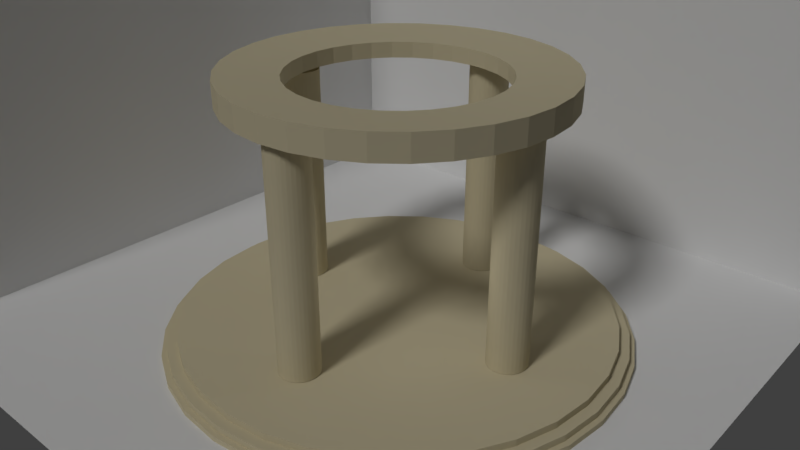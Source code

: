 # Source: circletry.blend  (saved by Blender 2.78.0; exported with 4.5.12 LTS)
import bpy
from mathutils import Matrix  # noqa: F401  (used for matrix-valued properties, if any)

bpy.ops.wm.read_factory_settings(use_empty=True)
scene = bpy.context.scene
scene.name = 'Scene'

# ---- collections
col_collection_1 = bpy.data.collections.new('Collection 1'); scene.collection.children.link(col_collection_1)

# ---- materials (node trees are filled in below, after node groups)
mat_colonne = bpy.data.materials.new('Colonne')
mat_colonne.alpha_threshold = 0.0
mat_colonne.roughness = 0.5

# ---- material node trees
mat_colonne.use_nodes = True; mat_colonne.node_tree.nodes.clear()
_N = mat_colonne.node_tree.nodes; _L = mat_colonne.node_tree.links
n0 = _N.new('ShaderNodeOutputMaterial'); n0.name = 'Material Output'; n0.location = (300, 300)
n1 = _N.new('ShaderNodeBsdfDiffuse'); n1.name = 'Diffuse BSDF'; n1.location = (10, 300)
n1.inputs[0].default_value = (0.6396, 0.5693, 0.3865, 1.0)
_L.new(n1.outputs[0], n0.inputs[0])
n0.is_active_output = True

# ---- world
world_world = bpy.data.worlds.new('World'); scene.world = world_world
world_world.color = (0.05088, 0.05088, 0.05088)
world_world.use_sun_shadow = False
world_world.sun_shadow_jitter_overblur = 0.0
world_world.cycles.sampling_method = 'MANUAL'

# ---- cameras
cam_camera = bpy.data.cameras.new('Camera')
cam_camera.clip_end = 100.0
cam_camera.lens = 35.0
cam_camera.sensor_width = 32.0
cam_camera.sensor_height = 18.0
cam_camera.ortho_scale = 7.314
cam_camera.dof.focus_distance = 0.0

# ---- lights
light_hemi = bpy.data.lights.new('Hemi', 'SUN')
light_hemi.transmission_factor = 0.0
light_hemi.angle = 0.1993
light_hemi.energy = 1.0
light_hemi.shadow_buffer_clip_start = 0.5
light_hemi.shadow_soft_size = 0.1
light_hemi.shadow_cascade_max_distance = 1000.0
light_lamp = bpy.data.lights.new('Lamp', 'POINT')
light_lamp.transmission_factor = 0.0
light_lamp.cutoff_distance = 30.0
light_lamp.energy = 100.0
light_lamp.shadow_buffer_clip_start = 1.001
light_lamp.shadow_soft_size = 0.1
light_lamp.shadow_maximum_resolution = 0.006
light_lamp.use_absolute_resolution = True

# ---- meshes
me_cube_001 = bpy.data.meshes.new('Cube.001')
me_cube_001.from_pydata([(-1.0, -1.0, -1.0), (-1.0, -1.0, 1.0), (-1.0, 1.0, -1.0), (-1.0, 1.0, 1.0), (1.0, -1.0, -1.0), (1.0, -1.0, 1.0), (1.0, 1.0, -1.0)], [], [(0, 1, 3, 2), (4, 5, 1, 0), (2, 6, 4, 0)])
me_cube_001.use_remesh_preserve_volume = False
me_cube_001.use_remesh_preserve_attributes = False
me_cube_001.use_mirror_vertex_groups = False
me_cube_001.update()
me_circle_002 = bpy.data.meshes.new('Circle.002')
me_circle_002.from_pydata([(8.434e-07, 8.165, -0.03172), (-1.593, 8.008, -0.03172), (-3.125, 7.543, -0.03172), (-4.536, 6.789, -0.03172), (-5.773, 5.773, -0.03172), (-6.789, 4.536, -0.03172), (-7.543, 3.125, -0.03172), (-8.008, 1.593, -0.03172), (-8.165, -1.442e-06, -0.03172), (-8.008, -1.593, -0.03172), (-7.543, -3.125, -0.03172), (-6.789, -4.536, -0.03172), (-5.773, -5.773, -0.03172), (-4.536, -6.789, -0.03172), (-3.125, -7.543, -0.03172), (-1.593, -8.008, -0.03172), (3.504e-06, -8.165, -0.03172), (1.593, -8.008, -0.03172), (3.125, -7.543, -0.03172), (4.536, -6.789, -0.03172), (5.773, -5.773, -0.03172), (6.789, -4.536, -0.03172), (7.543, -3.125, -0.03172), (8.008, -1.593, -0.03172), (8.165, 5.825e-06, -0.03172), (8.008, 1.593, -0.03172), (7.543, 3.125, -0.03172), (6.789, 4.536, -0.03172), (5.773, 5.773, -0.03172), (4.536, 6.789, -0.03172), (3.125, 7.543, -0.03172), (1.593, 8.008, -0.03172), (8.434e-07, 8.165, 1.209), (-1.593, 8.008, 1.209), (-3.125, 7.543, 1.209), (-4.536, 6.789, 1.209), (-5.773, 5.773, 1.209), (-6.789, 4.536, 1.209), (-7.543, 3.125, 1.209), (-8.008, 1.593, 1.209), (-8.165, -1.442e-06, 1.209), (-8.008, -1.593, 1.209), (-7.543, -3.125, 1.209), (-6.789, -4.536, 1.209), (-5.773, -5.773, 1.209), (-4.536, -6.789, 1.209), (-3.125, -7.543, 1.209), (-1.593, -8.008, 1.209), (3.504e-06, -8.165, 1.209), (1.593, -8.008, 1.209), (3.125, -7.543, 1.209), (4.536, -6.789, 1.209), (5.773, -5.773, 1.209), (6.789, -4.536, 1.209), (7.543, -3.125, 1.209), (8.008, -1.593, 1.209), (8.165, 5.825e-06, 1.209), (8.008, 1.593, 1.209), (7.543, 3.125, 1.209), (6.789, 4.536, 1.209), (5.773, 5.773, 1.209), (4.536, 6.789, 1.209), (3.125, 7.543, 1.209), (1.593, 8.008, 1.209), (5.517e-07, 5.214, 0.1925), (-1.017, 5.114, 0.1925), (-1.995, 4.817, 0.1925), (-2.897, 4.335, 0.1925), (-3.687, 3.687, 0.1925), (-4.335, 2.897, 0.1925), (-4.817, 1.995, 0.1925), (-5.114, 1.017, 0.1925), (-5.214, -7.237e-07, 0.1925), (-5.114, -1.017, 0.1925), (-4.817, -1.995, 0.1925), (-4.335, -2.897, 0.1925), (-3.687, -3.687, 0.1925), (-2.897, -4.335, 0.1925), (-1.995, -4.817, 0.1925), (-1.017, -5.114, 0.1925), (2.251e-06, -5.214, 0.1925), (1.017, -5.114, 0.1925), (1.995, -4.817, 0.1925), (2.897, -4.335, 0.1925), (3.687, -3.687, 0.1925), (4.335, -2.897, 0.1925), (4.817, -1.995, 0.1925), (5.114, -1.017, 0.1925), (5.214, 3.917e-06, 0.1925), (5.114, 1.017, 0.1925), (4.817, 1.995, 0.1925), (4.335, 2.897, 0.1925), (3.687, 3.687, 0.1925), (2.897, 4.335, 0.1925), (1.995, 4.817, 0.1925), (1.017, 5.114, 0.1925), (5.517e-07, 5.214, 0.9848), (-1.017, 5.114, 0.9848), (-1.995, 4.817, 0.9848), (-2.897, 4.335, 0.9848), (-3.687, 3.687, 0.9848), (-4.335, 2.897, 0.9848), (-4.817, 1.995, 0.9848), (-5.114, 1.017, 0.9848), (-5.214, -7.237e-07, 0.9848), (-5.114, -1.017, 0.9848), (-4.817, -1.995, 0.9848), (-4.335, -2.897, 0.9848), (-3.687, -3.687, 0.9848), (-2.897, -4.335, 0.9848), (-1.995, -4.817, 0.9848), (-1.017, -5.114, 0.9848), (2.251e-06, -5.214, 0.9848), (1.017, -5.114, 0.9848), (1.995, -4.817, 0.9848), (2.897, -4.335, 0.9848), (3.687, -3.687, 0.9848), (4.335, -2.897, 0.9848), (4.817, -1.995, 0.9848), (5.114, -1.017, 0.9848), (5.214, 3.917e-06, 0.9848), (5.114, 1.017, 0.9848), (4.817, 1.995, 0.9848), (4.335, 2.897, 0.9848), (3.687, 3.687, 0.9848), (2.897, 4.335, 0.9848), (1.995, 4.817, 0.9848), (1.017, 5.114, 0.9848)], [], [(4, 36, 35, 3), (31, 63, 62, 30), (18, 50, 49, 17), (5, 37, 36, 4), (0, 32, 63, 31), (19, 51, 50, 18), (6, 38, 37, 5), (20, 52, 51, 19), (7, 39, 38, 6), (21, 53, 52, 20), (8, 40, 39, 7), (22, 54, 53, 21), (9, 41, 40, 8), (23, 55, 54, 22), (10, 42, 41, 9), (24, 56, 55, 23), (11, 43, 42, 10), (25, 57, 56, 24), (12, 44, 43, 11), (26, 58, 57, 25), (13, 45, 44, 12), (27, 59, 58, 26), (14, 46, 45, 13), (1, 33, 32, 0), (28, 60, 59, 27), (15, 47, 46, 14), (2, 34, 33, 1), (29, 61, 60, 28), (16, 48, 47, 15), (3, 35, 34, 2), (30, 62, 61, 29), (17, 49, 48, 16), (68, 67, 99, 100), (95, 94, 126, 127), (82, 81, 113, 114), (69, 68, 100, 101), (64, 95, 127, 96), (83, 82, 114, 115), (70, 69, 101, 102), (84, 83, 115, 116), (71, 70, 102, 103), (85, 84, 116, 117), (72, 71, 103, 104), (86, 85, 117, 118), (73, 72, 104, 105), (87, 86, 118, 119), (74, 73, 105, 106), (88, 87, 119, 120), (75, 74, 106, 107), (89, 88, 120, 121), (76, 75, 107, 108), (90, 89, 121, 122), (77, 76, 108, 109), (91, 90, 122, 123), (78, 77, 109, 110), (65, 64, 96, 97), (92, 91, 123, 124), (79, 78, 110, 111), (66, 65, 97, 98), (93, 92, 124, 125), (80, 79, 111, 112), (67, 66, 98, 99), (94, 93, 125, 126), (81, 80, 112, 113), (61, 62, 126, 125), (35, 36, 100, 99), (10, 9, 73, 74), (62, 63, 127, 126), (36, 37, 101, 100), (11, 10, 74, 75), (63, 32, 96, 127), (37, 38, 102, 101), (12, 11, 75, 76), (38, 39, 103, 102), (13, 12, 76, 77), (39, 40, 104, 103), (14, 13, 77, 78), (40, 41, 105, 104), (15, 14, 78, 79), (41, 42, 106, 105), (16, 15, 79, 80), (42, 43, 107, 106), (17, 16, 80, 81), (43, 44, 108, 107), (18, 17, 81, 82), (44, 45, 109, 108), (19, 18, 82, 83), (45, 46, 110, 109), (20, 19, 83, 84), (46, 47, 111, 110), (21, 20, 84, 85), (47, 48, 112, 111), (22, 21, 85, 86), (48, 49, 113, 112), (23, 22, 86, 87), (49, 50, 114, 113), (24, 23, 87, 88), (50, 51, 115, 114), (25, 24, 88, 89), (51, 52, 116, 115), (26, 25, 89, 90), (52, 53, 117, 116), (27, 26, 90, 91), (1, 0, 64, 65), (53, 54, 118, 117), (28, 27, 91, 92), (2, 1, 65, 66), (54, 55, 119, 118), (29, 28, 92, 93), (3, 2, 66, 67), (55, 56, 120, 119), (30, 29, 93, 94), (4, 3, 67, 68), (56, 57, 121, 120), (31, 30, 94, 95), (5, 4, 68, 69), (57, 58, 122, 121), (0, 31, 95, 64), (6, 5, 69, 70), (58, 59, 123, 122), (32, 33, 97, 96), (7, 6, 70, 71), (59, 60, 124, 123), (33, 34, 98, 97), (8, 7, 71, 72), (60, 61, 125, 124), (34, 35, 99, 98), (9, 8, 72, 73)])
me_circle_002.materials.append(mat_colonne)
me_circle_002.use_remesh_preserve_volume = False
me_circle_002.use_remesh_preserve_attributes = False
me_circle_002.use_mirror_vertex_groups = False
me_circle_002.update()
me_cylinder_003 = bpy.data.meshes.new('Cylinder.003')
me_cylinder_003.from_pydata([(0.0, 1.0, -1.0), (0.0, 1.0, 10.3), (0.1951, 0.9808, -1.0), (0.1951, 0.9808, 10.3), (0.3827, 0.9239, -1.0), (0.3827, 0.9239, 10.3), (0.5556, 0.8315, -1.0), (0.5556, 0.8315, 10.3), (0.7071, 0.7071, -1.0), (0.7071, 0.7071, 10.3), (0.8315, 0.5556, -1.0), (0.8315, 0.5556, 10.3), (0.9239, 0.3827, -1.0), (0.9239, 0.3827, 10.3), (0.9808, 0.1951, -1.0), (0.9808, 0.1951, 10.3), (1.0, 7.55e-08, -1.0), (1.0, 7.55e-08, 10.3), (0.9808, -0.1951, -1.0), (0.9808, -0.1951, 10.3), (0.9239, -0.3827, -1.0), (0.9239, -0.3827, 10.3), (0.8315, -0.5556, -1.0), (0.8315, -0.5556, 10.3), (0.7071, -0.7071, -1.0), (0.7071, -0.7071, 10.3), (0.5556, -0.8315, -1.0), (0.5556, -0.8315, 10.3), (0.3827, -0.9239, -1.0), (0.3827, -0.9239, 10.3), (0.1951, -0.9808, -1.0), (0.1951, -0.9808, 10.3), (-3.258e-07, -1.0, -1.0), (-3.258e-07, -1.0, 10.3), (-0.1951, -0.9808, -1.0), (-0.1951, -0.9808, 10.3), (-0.3827, -0.9239, -1.0), (-0.3827, -0.9239, 10.3), (-0.5556, -0.8315, -1.0), (-0.5556, -0.8315, 10.3), (-0.7071, -0.7071, -1.0), (-0.7071, -0.7071, 10.3), (-0.8315, -0.5556, -1.0), (-0.8315, -0.5556, 10.3), (-0.9239, -0.3827, -1.0), (-0.9239, -0.3827, 10.3), (-0.9808, -0.1951, -1.0), (-0.9808, -0.1951, 10.3), (-1.0, 9.656e-07, -1.0), (-1.0, 9.656e-07, 10.3), (-0.9808, 0.1951, -1.0), (-0.9808, 0.1951, 10.3), (-0.9239, 0.3827, -1.0), (-0.9239, 0.3827, 10.3), (-0.8315, 0.5556, -1.0), (-0.8315, 0.5556, 10.3), (-0.7071, 0.7071, -1.0), (-0.7071, 0.7071, 10.3), (-0.5556, 0.8315, -1.0), (-0.5556, 0.8315, 10.3), (-0.3827, 0.9239, -1.0), (-0.3827, 0.9239, 10.3), (-0.1951, 0.9808, -1.0), (-0.1951, 0.9808, 10.3)], [], [(0, 1, 3, 2), (2, 3, 5, 4), (4, 5, 7, 6), (6, 7, 9, 8), (8, 9, 11, 10), (10, 11, 13, 12), (12, 13, 15, 14), (14, 15, 17, 16), (16, 17, 19, 18), (18, 19, 21, 20), (20, 21, 23, 22), (22, 23, 25, 24), (24, 25, 27, 26), (26, 27, 29, 28), (28, 29, 31, 30), (30, 31, 33, 32), (32, 33, 35, 34), (34, 35, 37, 36), (36, 37, 39, 38), (38, 39, 41, 40), (40, 41, 43, 42), (42, 43, 45, 44), (44, 45, 47, 46), (46, 47, 49, 48), (48, 49, 51, 50), (50, 51, 53, 52), (52, 53, 55, 54), (54, 55, 57, 56), (56, 57, 59, 58), (58, 59, 61, 60), (3, 1, 63, 61, 59, 57, 55, 53, 51, 49, 47, 45, 43, 41, 39, 37, 35, 33, 31, 29, 27, 25, 23, 21, 19, 17, 15, 13, 11, 9, 7, 5), (60, 61, 63, 62), (62, 63, 1, 0), (0, 2, 4, 6, 8, 10, 12, 14, 16, 18, 20, 22, 24, 26, 28, 30, 32, 34, 36, 38, 40, 42, 44, 46, 48, 50, 52, 54, 56, 58, 60, 62)])
me_cylinder_003.materials.append(mat_colonne)
me_cylinder_003.use_remesh_preserve_volume = False
me_cylinder_003.use_remesh_preserve_attributes = False
me_cylinder_003.use_mirror_vertex_groups = False
me_cylinder_003.update()
me_cylinder_002 = bpy.data.meshes.new('Cylinder.002')
me_cylinder_002.from_pydata([(0.0, 1.0, -1.0), (0.0, 1.0, 10.3), (0.1951, 0.9808, -1.0), (0.1951, 0.9808, 10.3), (0.3827, 0.9239, -1.0), (0.3827, 0.9239, 10.3), (0.5556, 0.8315, -1.0), (0.5556, 0.8315, 10.3), (0.7071, 0.7071, -1.0), (0.7071, 0.7071, 10.3), (0.8315, 0.5556, -1.0), (0.8315, 0.5556, 10.3), (0.9239, 0.3827, -1.0), (0.9239, 0.3827, 10.3), (0.9808, 0.1951, -1.0), (0.9808, 0.1951, 10.3), (1.0, 7.55e-08, -1.0), (1.0, 7.55e-08, 10.3), (0.9808, -0.1951, -1.0), (0.9808, -0.1951, 10.3), (0.9239, -0.3827, -1.0), (0.9239, -0.3827, 10.3), (0.8315, -0.5556, -1.0), (0.8315, -0.5556, 10.3), (0.7071, -0.7071, -1.0), (0.7071, -0.7071, 10.3), (0.5556, -0.8315, -1.0), (0.5556, -0.8315, 10.3), (0.3827, -0.9239, -1.0), (0.3827, -0.9239, 10.3), (0.1951, -0.9808, -1.0), (0.1951, -0.9808, 10.3), (-3.258e-07, -1.0, -1.0), (-3.258e-07, -1.0, 10.3), (-0.1951, -0.9808, -1.0), (-0.1951, -0.9808, 10.3), (-0.3827, -0.9239, -1.0), (-0.3827, -0.9239, 10.3), (-0.5556, -0.8315, -1.0), (-0.5556, -0.8315, 10.3), (-0.7071, -0.7071, -1.0), (-0.7071, -0.7071, 10.3), (-0.8315, -0.5556, -1.0), (-0.8315, -0.5556, 10.3), (-0.9239, -0.3827, -1.0), (-0.9239, -0.3827, 10.3), (-0.9808, -0.1951, -1.0), (-0.9808, -0.1951, 10.3), (-1.0, 9.656e-07, -1.0), (-1.0, 9.656e-07, 10.3), (-0.9808, 0.1951, -1.0), (-0.9808, 0.1951, 10.3), (-0.9239, 0.3827, -1.0), (-0.9239, 0.3827, 10.3), (-0.8315, 0.5556, -1.0), (-0.8315, 0.5556, 10.3), (-0.7071, 0.7071, -1.0), (-0.7071, 0.7071, 10.3), (-0.5556, 0.8315, -1.0), (-0.5556, 0.8315, 10.3), (-0.3827, 0.9239, -1.0), (-0.3827, 0.9239, 10.3), (-0.1951, 0.9808, -1.0), (-0.1951, 0.9808, 10.3)], [], [(0, 1, 3, 2), (2, 3, 5, 4), (4, 5, 7, 6), (6, 7, 9, 8), (8, 9, 11, 10), (10, 11, 13, 12), (12, 13, 15, 14), (14, 15, 17, 16), (16, 17, 19, 18), (18, 19, 21, 20), (20, 21, 23, 22), (22, 23, 25, 24), (24, 25, 27, 26), (26, 27, 29, 28), (28, 29, 31, 30), (30, 31, 33, 32), (32, 33, 35, 34), (34, 35, 37, 36), (36, 37, 39, 38), (38, 39, 41, 40), (40, 41, 43, 42), (42, 43, 45, 44), (44, 45, 47, 46), (46, 47, 49, 48), (48, 49, 51, 50), (50, 51, 53, 52), (52, 53, 55, 54), (54, 55, 57, 56), (56, 57, 59, 58), (58, 59, 61, 60), (3, 1, 63, 61, 59, 57, 55, 53, 51, 49, 47, 45, 43, 41, 39, 37, 35, 33, 31, 29, 27, 25, 23, 21, 19, 17, 15, 13, 11, 9, 7, 5), (60, 61, 63, 62), (62, 63, 1, 0), (0, 2, 4, 6, 8, 10, 12, 14, 16, 18, 20, 22, 24, 26, 28, 30, 32, 34, 36, 38, 40, 42, 44, 46, 48, 50, 52, 54, 56, 58, 60, 62)])
me_cylinder_002.materials.append(mat_colonne)
me_cylinder_002.use_remesh_preserve_volume = False
me_cylinder_002.use_remesh_preserve_attributes = False
me_cylinder_002.use_mirror_vertex_groups = False
me_cylinder_002.update()
me_cylinder_001 = bpy.data.meshes.new('Cylinder.001')
me_cylinder_001.from_pydata([(0.0, 1.0, -1.0), (0.0, 1.0, 10.3), (0.1951, 0.9808, -1.0), (0.1951, 0.9808, 10.3), (0.3827, 0.9239, -1.0), (0.3827, 0.9239, 10.3), (0.5556, 0.8315, -1.0), (0.5556, 0.8315, 10.3), (0.7071, 0.7071, -1.0), (0.7071, 0.7071, 10.3), (0.8315, 0.5556, -1.0), (0.8315, 0.5556, 10.3), (0.9239, 0.3827, -1.0), (0.9239, 0.3827, 10.3), (0.9808, 0.1951, -1.0), (0.9808, 0.1951, 10.3), (1.0, 7.55e-08, -1.0), (1.0, 7.55e-08, 10.3), (0.9808, -0.1951, -1.0), (0.9808, -0.1951, 10.3), (0.9239, -0.3827, -1.0), (0.9239, -0.3827, 10.3), (0.8315, -0.5556, -1.0), (0.8315, -0.5556, 10.3), (0.7071, -0.7071, -1.0), (0.7071, -0.7071, 10.3), (0.5556, -0.8315, -1.0), (0.5556, -0.8315, 10.3), (0.3827, -0.9239, -1.0), (0.3827, -0.9239, 10.3), (0.1951, -0.9808, -1.0), (0.1951, -0.9808, 10.3), (-3.258e-07, -1.0, -1.0), (-3.258e-07, -1.0, 10.3), (-0.1951, -0.9808, -1.0), (-0.1951, -0.9808, 10.3), (-0.3827, -0.9239, -1.0), (-0.3827, -0.9239, 10.3), (-0.5556, -0.8315, -1.0), (-0.5556, -0.8315, 10.3), (-0.7071, -0.7071, -1.0), (-0.7071, -0.7071, 10.3), (-0.8315, -0.5556, -1.0), (-0.8315, -0.5556, 10.3), (-0.9239, -0.3827, -1.0), (-0.9239, -0.3827, 10.3), (-0.9808, -0.1951, -1.0), (-0.9808, -0.1951, 10.3), (-1.0, 9.656e-07, -1.0), (-1.0, 9.656e-07, 10.3), (-0.9808, 0.1951, -1.0), (-0.9808, 0.1951, 10.3), (-0.9239, 0.3827, -1.0), (-0.9239, 0.3827, 10.3), (-0.8315, 0.5556, -1.0), (-0.8315, 0.5556, 10.3), (-0.7071, 0.7071, -1.0), (-0.7071, 0.7071, 10.3), (-0.5556, 0.8315, -1.0), (-0.5556, 0.8315, 10.3), (-0.3827, 0.9239, -1.0), (-0.3827, 0.9239, 10.3), (-0.1951, 0.9808, -1.0), (-0.1951, 0.9808, 10.3)], [], [(0, 1, 3, 2), (2, 3, 5, 4), (4, 5, 7, 6), (6, 7, 9, 8), (8, 9, 11, 10), (10, 11, 13, 12), (12, 13, 15, 14), (14, 15, 17, 16), (16, 17, 19, 18), (18, 19, 21, 20), (20, 21, 23, 22), (22, 23, 25, 24), (24, 25, 27, 26), (26, 27, 29, 28), (28, 29, 31, 30), (30, 31, 33, 32), (32, 33, 35, 34), (34, 35, 37, 36), (36, 37, 39, 38), (38, 39, 41, 40), (40, 41, 43, 42), (42, 43, 45, 44), (44, 45, 47, 46), (46, 47, 49, 48), (48, 49, 51, 50), (50, 51, 53, 52), (52, 53, 55, 54), (54, 55, 57, 56), (56, 57, 59, 58), (58, 59, 61, 60), (3, 1, 63, 61, 59, 57, 55, 53, 51, 49, 47, 45, 43, 41, 39, 37, 35, 33, 31, 29, 27, 25, 23, 21, 19, 17, 15, 13, 11, 9, 7, 5), (60, 61, 63, 62), (62, 63, 1, 0), (0, 2, 4, 6, 8, 10, 12, 14, 16, 18, 20, 22, 24, 26, 28, 30, 32, 34, 36, 38, 40, 42, 44, 46, 48, 50, 52, 54, 56, 58, 60, 62)])
me_cylinder_001.materials.append(mat_colonne)
me_cylinder_001.use_remesh_preserve_volume = False
me_cylinder_001.use_remesh_preserve_attributes = False
me_cylinder_001.use_mirror_vertex_groups = False
me_cylinder_001.update()
me_cylinder = bpy.data.meshes.new('Cylinder')
me_cylinder.from_pydata([(0.0, 1.0, -1.0), (0.0, 1.0, 10.3), (0.1951, 0.9808, -1.0), (0.1951, 0.9808, 10.3), (0.3827, 0.9239, -1.0), (0.3827, 0.9239, 10.3), (0.5556, 0.8315, -1.0), (0.5556, 0.8315, 10.3), (0.7071, 0.7071, -1.0), (0.7071, 0.7071, 10.3), (0.8315, 0.5556, -1.0), (0.8315, 0.5556, 10.3), (0.9239, 0.3827, -1.0), (0.9239, 0.3827, 10.3), (0.9808, 0.1951, -1.0), (0.9808, 0.1951, 10.3), (1.0, 7.55e-08, -1.0), (1.0, 7.55e-08, 10.3), (0.9808, -0.1951, -1.0), (0.9808, -0.1951, 10.3), (0.9239, -0.3827, -1.0), (0.9239, -0.3827, 10.3), (0.8315, -0.5556, -1.0), (0.8315, -0.5556, 10.3), (0.7071, -0.7071, -1.0), (0.7071, -0.7071, 10.3), (0.5556, -0.8315, -1.0), (0.5556, -0.8315, 10.3), (0.3827, -0.9239, -1.0), (0.3827, -0.9239, 10.3), (0.1951, -0.9808, -1.0), (0.1951, -0.9808, 10.3), (-3.258e-07, -1.0, -1.0), (-3.258e-07, -1.0, 10.3), (-0.1951, -0.9808, -1.0), (-0.1951, -0.9808, 10.3), (-0.3827, -0.9239, -1.0), (-0.3827, -0.9239, 10.3), (-0.5556, -0.8315, -1.0), (-0.5556, -0.8315, 10.3), (-0.7071, -0.7071, -1.0), (-0.7071, -0.7071, 10.3), (-0.8315, -0.5556, -1.0), (-0.8315, -0.5556, 10.3), (-0.9239, -0.3827, -1.0), (-0.9239, -0.3827, 10.3), (-0.9808, -0.1951, -1.0), (-0.9808, -0.1951, 10.3), (-1.0, 9.656e-07, -1.0), (-1.0, 9.656e-07, 10.3), (-0.9808, 0.1951, -1.0), (-0.9808, 0.1951, 10.3), (-0.9239, 0.3827, -1.0), (-0.9239, 0.3827, 10.3), (-0.8315, 0.5556, -1.0), (-0.8315, 0.5556, 10.3), (-0.7071, 0.7071, -1.0), (-0.7071, 0.7071, 10.3), (-0.5556, 0.8315, -1.0), (-0.5556, 0.8315, 10.3), (-0.3827, 0.9239, -1.0), (-0.3827, 0.9239, 10.3), (-0.1951, 0.9808, -1.0), (-0.1951, 0.9808, 10.3)], [], [(0, 1, 3, 2), (2, 3, 5, 4), (4, 5, 7, 6), (6, 7, 9, 8), (8, 9, 11, 10), (10, 11, 13, 12), (12, 13, 15, 14), (14, 15, 17, 16), (16, 17, 19, 18), (18, 19, 21, 20), (20, 21, 23, 22), (22, 23, 25, 24), (24, 25, 27, 26), (26, 27, 29, 28), (28, 29, 31, 30), (30, 31, 33, 32), (32, 33, 35, 34), (34, 35, 37, 36), (36, 37, 39, 38), (38, 39, 41, 40), (40, 41, 43, 42), (42, 43, 45, 44), (44, 45, 47, 46), (46, 47, 49, 48), (48, 49, 51, 50), (50, 51, 53, 52), (52, 53, 55, 54), (54, 55, 57, 56), (56, 57, 59, 58), (58, 59, 61, 60), (3, 1, 63, 61, 59, 57, 55, 53, 51, 49, 47, 45, 43, 41, 39, 37, 35, 33, 31, 29, 27, 25, 23, 21, 19, 17, 15, 13, 11, 9, 7, 5), (60, 61, 63, 62), (62, 63, 1, 0), (0, 2, 4, 6, 8, 10, 12, 14, 16, 18, 20, 22, 24, 26, 28, 30, 32, 34, 36, 38, 40, 42, 44, 46, 48, 50, 52, 54, 56, 58, 60, 62)])
me_cylinder.materials.append(mat_colonne)
me_cylinder.use_remesh_preserve_volume = False
me_cylinder.use_remesh_preserve_attributes = False
me_cylinder.use_mirror_vertex_groups = False
me_cylinder.update()
me_circle = bpy.data.meshes.new('Circle')
me_circle.from_pydata([(8.742e-08, 1.736, 0.0), (-0.3387, 1.703, 0.0), (-0.6644, 1.604, 0.0), (-0.9646, 1.444, 0.0), (-1.228, 1.228, 0.0), (-1.444, 0.9646, 0.0), (-1.604, 0.6644, 0.0), (-1.703, 0.3387, 0.0), (-1.736, -7.874e-08, 0.0), (-1.703, -0.3387, 0.0), (-1.604, -0.6644, 0.0), (-1.444, -0.9646, 0.0), (-1.228, -1.228, 0.0), (-0.9646, -1.444, 0.0), (-0.6644, -1.604, 0.0), (-0.3387, -1.703, 0.0), (6.532e-07, -1.736, 0.0), (0.3387, -1.703, 0.0), (0.6644, -1.604, 0.0), (0.9646, -1.444, 0.0), (1.228, -1.228, 0.0), (1.444, -0.9646, 0.0), (1.604, -0.6644, 0.0), (1.703, -0.3387, 0.0), (1.736, 1.467e-06, 0.0), (1.703, 0.3387, 0.0), (1.604, 0.6644, 0.0), (1.444, 0.9646, 0.0), (1.228, 1.228, 0.0), (0.9646, 1.444, 0.0), (0.6644, 1.604, 0.0), (0.3387, 1.703, 0.0), (8.742e-08, 1.736, 0.1137), (-0.3387, 1.703, 0.1137), (-0.6644, 1.604, 0.1137), (-0.9646, 1.444, 0.1137), (-1.228, 1.228, 0.1137), (-1.444, 0.9646, 0.1137), (-1.604, 0.6644, 0.1137), (-1.703, 0.3387, 0.1137), (-1.736, -7.874e-08, 0.1137), (-1.703, -0.3387, 0.1137), (-1.604, -0.6644, 0.1137), (-1.444, -0.9646, 0.1137), (-1.228, -1.228, 0.1137), (-0.9646, -1.444, 0.1137), (-0.6644, -1.604, 0.1137), (-0.3387, -1.703, 0.1137), (6.532e-07, -1.736, 0.1137), (0.3387, -1.703, 0.1137), (0.6644, -1.604, 0.1137), (0.9646, -1.444, 0.1137), (1.228, -1.228, 0.1137), (1.444, -0.9646, 0.1137), (1.604, -0.6644, 0.1137), (1.703, -0.3387, 0.1137), (1.736, 1.467e-06, 0.1137), (1.703, 0.3387, 0.1137), (1.604, 0.6644, 0.1137), (1.444, 0.9646, 0.1137), (1.228, 1.228, 0.1137), (0.9646, 1.444, 0.1137), (0.6644, 1.604, 0.1137), (0.3387, 1.703, 0.1137), (8.212e-08, 1.696, 0.1137), (-0.3309, 1.663, 0.1137), (-0.649, 1.567, 0.1137), (-0.9423, 1.41, 0.1137), (-1.199, 1.199, 0.1137), (-1.41, 0.9423, 0.1137), (-1.567, 0.649, 0.1137), (-1.663, 0.3309, 0.1137), (-1.696, -7.062e-08, 0.1137), (-1.663, -0.3309, 0.1137), (-1.567, -0.649, 0.1137), (-1.41, -0.9423, 0.1137), (-1.199, -1.199, 0.1137), (-0.9423, -1.41, 0.1137), (-0.649, -1.567, 0.1137), (-0.3309, -1.663, 0.1137), (6.348e-07, -1.696, 0.1137), (0.3309, -1.663, 0.1137), (0.649, -1.567, 0.1137), (0.9423, -1.41, 0.1137), (1.199, -1.199, 0.1137), (1.41, -0.9423, 0.1137), (1.567, -0.649, 0.1137), (1.663, -0.3309, 0.1137), (1.696, 1.439e-06, 0.1137), (1.663, 0.3309, 0.1137), (1.567, 0.6491, 0.1137), (1.41, 0.9423, 0.1137), (1.199, 1.199, 0.1137), (0.9423, 1.41, 0.1137), (0.649, 1.567, 0.1137), (0.3309, 1.663, 0.1137), (8.212e-08, 1.696, 0.1841), (-0.3309, 1.663, 0.1841), (-0.649, 1.567, 0.1841), (-0.9423, 1.41, 0.1841), (-1.199, 1.199, 0.1841), (-1.41, 0.9423, 0.1841), (-1.567, 0.649, 0.1841), (-1.663, 0.3309, 0.1841), (-1.696, -7.062e-08, 0.1841), (-1.663, -0.3309, 0.1841), (-1.567, -0.649, 0.1841), (-1.41, -0.9423, 0.1841), (-1.199, -1.199, 0.1841), (-0.9423, -1.41, 0.1841), (-0.649, -1.567, 0.1841), (-0.3309, -1.663, 0.1841), (6.348e-07, -1.696, 0.1841), (0.3309, -1.663, 0.1841), (0.649, -1.567, 0.1841), (0.9423, -1.41, 0.1841), (1.199, -1.199, 0.1841), (1.41, -0.9423, 0.1841), (1.567, -0.649, 0.1841), (1.663, -0.3309, 0.1841), (1.696, 1.439e-06, 0.1841), (1.663, 0.3309, 0.1841), (1.567, 0.6491, 0.1841), (1.41, 0.9423, 0.1841), (1.199, 1.199, 0.1841), (0.9423, 1.41, 0.1841), (0.649, 1.567, 0.1841), (0.3309, 1.663, 0.1841), (7.511e-08, 1.618, 0.1841), (-0.3156, 1.587, 0.1841), (-0.6191, 1.495, 0.1841), (-0.8988, 1.345, 0.1841), (-1.144, 1.144, 0.1841), (-1.345, 0.8988, 0.1841), (-1.495, 0.6191, 0.1841), (-1.587, 0.3156, 0.1841), (-1.618, -5.171e-08, 0.1841), (-1.587, -0.3156, 0.1841), (-1.495, -0.6191, 0.1841), (-1.345, -0.8988, 0.1841), (-1.144, -1.144, 0.1841), (-0.8988, -1.345, 0.1841), (-0.6191, -1.495, 0.1841), (-0.3156, -1.587, 0.1841), (6.022e-07, -1.618, 0.1841), (0.3156, -1.587, 0.1841), (0.6191, -1.495, 0.1841), (0.8988, -1.345, 0.1841), (1.144, -1.144, 0.1841), (1.345, -0.8988, 0.1841), (1.495, -0.6191, 0.1841), (1.587, -0.3156, 0.1841), (1.618, 1.388e-06, 0.1841), (1.587, 0.3156, 0.1841), (1.495, 0.6191, 0.1841), (1.345, 0.8988, 0.1841), (1.144, 1.144, 0.1841), (0.8988, 1.345, 0.1841), (0.6191, 1.495, 0.1841), (0.3156, 1.587, 0.1841), (7.511e-08, 1.618, 0.2564), (-0.3156, 1.587, 0.2564), (-0.6191, 1.495, 0.2564), (-0.8988, 1.345, 0.2564), (-1.144, 1.144, 0.2564), (-1.345, 0.8988, 0.2564), (-1.495, 0.6191, 0.2564), (-1.587, 0.3156, 0.2564), (-1.618, -5.171e-08, 0.2564), (-1.587, -0.3156, 0.2564), (-1.495, -0.6191, 0.2564), (-1.345, -0.8988, 0.2564), (-1.144, -1.144, 0.2564), (-0.8988, -1.345, 0.2564), (-0.6191, -1.495, 0.2564), (-0.3156, -1.587, 0.2564), (6.022e-07, -1.618, 0.2564), (0.3156, -1.587, 0.2564), (0.6191, -1.495, 0.2564), (0.8988, -1.345, 0.2564), (1.144, -1.144, 0.2564), (1.345, -0.8988, 0.2564), (1.495, -0.6191, 0.2564), (1.587, -0.3156, 0.2564), (1.618, 1.388e-06, 0.2564), (1.587, 0.3156, 0.2564), (1.495, 0.6191, 0.2564), (1.345, 0.8988, 0.2564), (1.144, 1.144, 0.2564), (0.8988, 1.345, 0.2564), (0.6191, 1.495, 0.2564), (0.3156, 1.587, 0.2564)], [], [(1, 0, 31, 30, 29, 28, 27, 26, 25, 24, 23, 22, 21, 20, 19, 18, 17, 16, 15, 14, 13, 12, 11, 10, 9, 8, 7, 6, 5, 4, 3, 2), (49, 50, 82, 81), (22, 23, 55, 54), (9, 10, 42, 41), (23, 24, 56, 55), (10, 11, 43, 42), (24, 25, 57, 56), (11, 12, 44, 43), (25, 26, 58, 57), (12, 13, 45, 44), (26, 27, 59, 58), (13, 14, 46, 45), (0, 1, 33, 32), (27, 28, 60, 59), (14, 15, 47, 46), (1, 2, 34, 33), (28, 29, 61, 60), (15, 16, 48, 47), (2, 3, 35, 34), (29, 30, 62, 61), (16, 17, 49, 48), (3, 4, 36, 35), (30, 31, 63, 62), (17, 18, 50, 49), (4, 5, 37, 36), (31, 0, 32, 63), (18, 19, 51, 50), (5, 6, 38, 37), (19, 20, 52, 51), (6, 7, 39, 38), (20, 21, 53, 52), (7, 8, 40, 39), (21, 22, 54, 53), (8, 9, 41, 40), (84, 85, 117, 116), (36, 37, 69, 68), (63, 32, 64, 95), (50, 51, 83, 82), (37, 38, 70, 69), (51, 52, 84, 83), (38, 39, 71, 70), (52, 53, 85, 84), (39, 40, 72, 71), (53, 54, 86, 85), (40, 41, 73, 72), (54, 55, 87, 86), (41, 42, 74, 73), (55, 56, 88, 87), (42, 43, 75, 74), (56, 57, 89, 88), (43, 44, 76, 75), (57, 58, 90, 89), (44, 45, 77, 76), (58, 59, 91, 90), (45, 46, 78, 77), (32, 33, 65, 64), (59, 60, 92, 91), (46, 47, 79, 78), (33, 34, 66, 65), (60, 61, 93, 92), (47, 48, 80, 79), (34, 35, 67, 66), (61, 62, 94, 93), (48, 49, 81, 80), (35, 36, 68, 67), (62, 63, 95, 94), (119, 120, 152, 151), (71, 72, 104, 103), (85, 86, 118, 117), (72, 73, 105, 104), (86, 87, 119, 118), (73, 74, 106, 105), (87, 88, 120, 119), (74, 75, 107, 106), (88, 89, 121, 120), (75, 76, 108, 107), (89, 90, 122, 121), (76, 77, 109, 108), (90, 91, 123, 122), (77, 78, 110, 109), (64, 65, 97, 96), (91, 92, 124, 123), (78, 79, 111, 110), (65, 66, 98, 97), (92, 93, 125, 124), (79, 80, 112, 111), (66, 67, 99, 98), (93, 94, 126, 125), (80, 81, 113, 112), (67, 68, 100, 99), (94, 95, 127, 126), (81, 82, 114, 113), (68, 69, 101, 100), (95, 64, 96, 127), (82, 83, 115, 114), (69, 70, 102, 101), (83, 84, 116, 115), (70, 71, 103, 102), (154, 155, 187, 186), (106, 107, 139, 138), (120, 121, 153, 152), (107, 108, 140, 139), (121, 122, 154, 153), (108, 109, 141, 140), (122, 123, 155, 154), (109, 110, 142, 141), (96, 97, 129, 128), (123, 124, 156, 155), (110, 111, 143, 142), (97, 98, 130, 129), (124, 125, 157, 156), (111, 112, 144, 143), (98, 99, 131, 130), (125, 126, 158, 157), (112, 113, 145, 144), (99, 100, 132, 131), (126, 127, 159, 158), (113, 114, 146, 145), (100, 101, 133, 132), (127, 96, 128, 159), (114, 115, 147, 146), (101, 102, 134, 133), (115, 116, 148, 147), (102, 103, 135, 134), (116, 117, 149, 148), (103, 104, 136, 135), (117, 118, 150, 149), (104, 105, 137, 136), (118, 119, 151, 150), (105, 106, 138, 137), (161, 162, 163, 164, 165, 166, 167, 168, 169, 170, 171, 172, 173, 174, 175, 176, 177, 178, 179, 180, 181, 182, 183, 184, 185, 186, 187, 188, 189, 190, 191, 160), (141, 142, 174, 173), (128, 129, 161, 160), (155, 156, 188, 187), (142, 143, 175, 174), (129, 130, 162, 161), (156, 157, 189, 188), (143, 144, 176, 175), (130, 131, 163, 162), (157, 158, 190, 189), (144, 145, 177, 176), (131, 132, 164, 163), (158, 159, 191, 190), (145, 146, 178, 177), (132, 133, 165, 164), (159, 128, 160, 191), (146, 147, 179, 178), (133, 134, 166, 165), (147, 148, 180, 179), (134, 135, 167, 166), (148, 149, 181, 180), (135, 136, 168, 167), (149, 150, 182, 181), (136, 137, 169, 168), (150, 151, 183, 182), (137, 138, 170, 169), (151, 152, 184, 183), (138, 139, 171, 170), (152, 153, 185, 184), (139, 140, 172, 171), (153, 154, 186, 185), (140, 141, 173, 172)])
me_circle.materials.append(mat_colonne)
me_circle.use_remesh_preserve_volume = False
me_circle.use_remesh_preserve_attributes = False
me_circle.use_mirror_vertex_groups = False
me_circle.update()

# ---- objects
ob_hemi = bpy.data.objects.new('Hemi', light_hemi)
ob_cube = bpy.data.objects.new('Cube', me_cube_001)
ob_circle_001 = bpy.data.objects.new('Circle.001', me_circle_002)
ob_cylinder_003 = bpy.data.objects.new('Cylinder.003', me_cylinder_003)
ob_cylinder_002 = bpy.data.objects.new('Cylinder.002', me_cylinder_002)
ob_cylinder_001 = bpy.data.objects.new('Cylinder.001', me_cylinder_001)
ob_cylinder = bpy.data.objects.new('Cylinder', me_cylinder)
ob_circle = bpy.data.objects.new('Circle', me_circle)
ob_lamp = bpy.data.objects.new('Lamp', light_lamp)
ob_camera = bpy.data.objects.new('Camera', cam_camera)

# ---- transforms, parenting, visibility, modifiers, constraints
ob_hemi.location = (28.2, 13.25, 30.89)
ob_hemi.rotation_euler = (0.5832, 0.4834, 0.9976)
ob_hemi.lineart.crease_threshold = 0.0
ob_cube.location = (-0.4642, -5.642, 20.27)
ob_cube.scale = (23.53, 23.53, 23.53)
ob_cube.lineart.crease_threshold = 0.0
ob_circle_001.location = (0.03219, -4.162, 13.95)
ob_circle_001.scale = (1.391, 1.391, 1.391)
ob_circle_001.lineart.crease_threshold = 0.0
ob_cylinder_003.location = (0.04329, -13.21, -0.4676)
ob_cylinder_003.scale = (1.391, 1.391, 1.391)
ob_cylinder_003.lineart.crease_threshold = 0.0
ob_cylinder_002.location = (0.074, 5.171, -0.4676)
ob_cylinder_002.scale = (1.391, 1.391, 1.391)
ob_cylinder_002.lineart.crease_threshold = 0.0
ob_cylinder_001.location = (-9.39, -4.015, -0.4676)
ob_cylinder_001.scale = (1.391, 1.391, 1.391)
ob_cylinder_001.lineart.crease_threshold = 0.0
ob_cylinder.location = (9.411, -4.108, -0.4614)
ob_cylinder.scale = (1.391, 1.391, 1.391)
ob_cylinder.lineart.crease_threshold = 0.0
ob_circle.location = (-0.01042, -4.162, -3.629)
ob_circle.scale = (9.4, 9.4, 6.802)
ob_circle.lineart.crease_threshold = 0.0
ob_lamp.location = (4.076, 1.005, 5.904)
ob_lamp.rotation_euler = (0.6503, 0.05522, 1.866)
ob_lamp.lock_rotations_4d = False
ob_lamp.empty_display_type = 'ARROWS'
ob_lamp.color = (0.0, 0.0, 0.0, 0.0)
ob_lamp.lineart.crease_threshold = 0.0
ob_camera.location = (39.16, 30.68, 30.89)
ob_camera.rotation_euler = (1.109, -0.0, 2.296)
ob_camera.lock_rotations_4d = False
ob_camera.empty_display_type = 'ARROWS'
ob_camera.color = (0.0, 0.0, 0.0, 0.0)
ob_camera.display_type = 'WIRE'
ob_camera.lineart.crease_threshold = 0.0

# ---- collection membership
col_collection_1.objects.link(ob_hemi)
col_collection_1.objects.link(ob_cube)
col_collection_1.objects.link(ob_circle_001)
col_collection_1.objects.link(ob_cylinder_003)
col_collection_1.objects.link(ob_cylinder_002)
col_collection_1.objects.link(ob_cylinder_001)
col_collection_1.objects.link(ob_cylinder)
col_collection_1.objects.link(ob_circle)
col_collection_1.objects.link(ob_lamp)
col_collection_1.objects.link(ob_camera)

# ---- scene / render settings (as saved in the file)
scene.camera = ob_camera
scene.frame_start = 1; scene.frame_end = 250; scene.frame_set(1)
scene.render.engine = 'CYCLES'
scene.render.resolution_percentage = 50
scene.render.dither_intensity = 0.0
scene.cycles.use_denoising = False
scene.cycles.samples = 128
scene.cycles.sampling_pattern = 'TABULATED_SOBOL'
scene.cycles.light_sampling_threshold = 0.0
scene.cycles.use_adaptive_sampling = False
scene.cycles.use_light_tree = False
scene.cycles.blur_glossy = 0.0
scene.cycles.sample_clamp_indirect = 0.0
scene.view_settings.view_transform = 'Standard'
bpy.context.view_layer.update()
